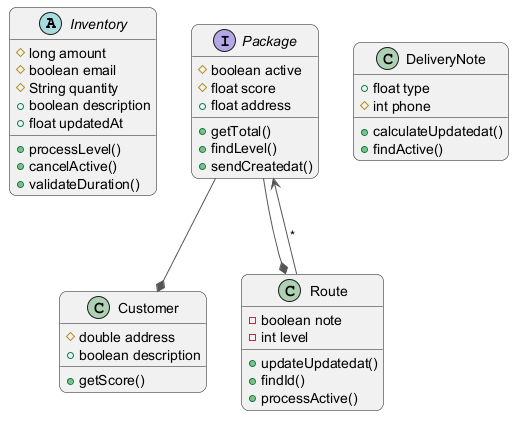

The diagram above was rendered by PlantUML. Its source (embedded in the PNG):
@startuml
skinparam backgroundColor #FFFFFF
skinparam roundCorner 15
skinparam ArrowColor #555555
abstract class Inventory {
  #long amount
  #boolean email
  #String quantity
  +boolean description
  +float updatedAt
  +processLevel()
  +cancelActive()
  +validateDuration()
}
class Customer {
  #double address
  +boolean description
  +getScore()
}
interface Package {
  #boolean active
  #float score
  +float address
  +getTotal()
  +findLevel()
  +sendCreatedat()
}
class Route {
  -boolean note
  -int level
  +updateUpdatedat()
  +findId()
  +processActive()
}
class DeliveryNote {
  +float type
  #int phone
  +calculateUpdatedat()
  +findActive()
}
Package --* Route
Route --> Package : "*"
Package --* Customer
@enduml